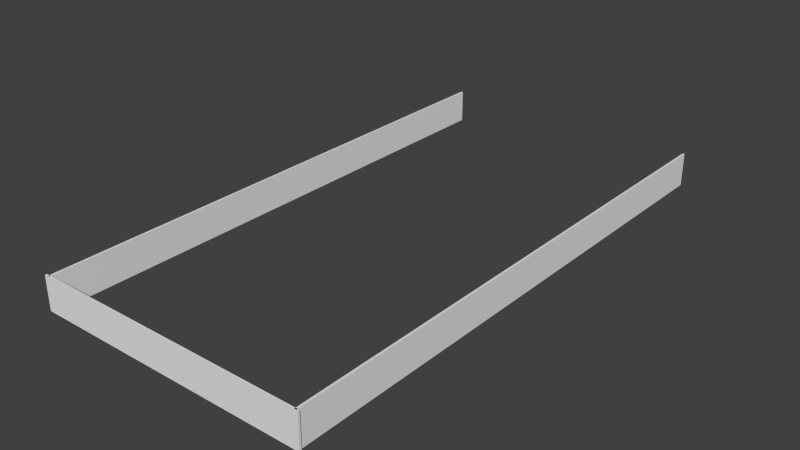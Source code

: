 # Source: Muros.blend  (saved by Blender 2.62.0; exported with 4.5.12 LTS)
import bpy
from mathutils import Matrix  # noqa: F401  (used for matrix-valued properties, if any)

bpy.ops.wm.read_factory_settings(use_empty=True)
scene = bpy.context.scene
scene.name = 'Scene'

# ---- collections
col_collection_1 = bpy.data.collections.new('Collection 1'); scene.collection.children.link(col_collection_1)

# ---- world
world_world = bpy.data.worlds.new('World'); scene.world = world_world
world_world.color = (0.05088, 0.05088, 0.05088)
world_world.use_sun_shadow = False
world_world.sun_shadow_jitter_overblur = 0.0
world_world.cycles.sampling_method = 'MANUAL'
world_world.cycles.sample_map_resolution = 256

# ---- meshes
me_cube_005 = bpy.data.meshes.new('Cube.005')
me_cube_005.from_pydata([(1.0, 1.0, -1.0), (1.0, -1.0, -1.0), (-1.0, -1.0, -1.0), (-1.0, 1.0, -1.0), (1.0, 1.0, 1.0), (1.0, -1.0, 1.0), (-1.0, -1.0, 1.0), (-1.0, 1.0, 1.0)], [], [(0, 1, 2, 3), (4, 7, 6, 5), (0, 4, 5, 1), (1, 5, 6, 2), (2, 6, 7, 3), (4, 0, 3, 7)])
me_cube_005.use_remesh_preserve_volume = False
me_cube_005.use_remesh_preserve_attributes = False
me_cube_005.use_mirror_vertex_groups = False
me_cube_005.update()
me_cube_002 = bpy.data.meshes.new('Cube.002')
me_cube_002.from_pydata([(1.0, 1.0, -1.0), (1.0, -1.0, -1.0), (-1.0, -1.0, -1.0), (-1.0, 1.0, -1.0), (1.0, 1.0, 1.0), (1.0, -1.0, 1.0), (-1.0, -1.0, 1.0), (-1.0, 1.0, 1.0)], [], [(0, 1, 2, 3), (4, 7, 6, 5), (0, 4, 5, 1), (1, 5, 6, 2), (2, 6, 7, 3), (4, 0, 3, 7)])
me_cube_002.use_remesh_preserve_volume = False
me_cube_002.use_remesh_preserve_attributes = False
me_cube_002.use_mirror_vertex_groups = False
me_cube_002.update()
me_cube_001 = bpy.data.meshes.new('Cube.001')
me_cube_001.from_pydata([(1.0, 1.0, -1.0), (1.0, -1.0, -1.0), (-1.0, -1.0, -1.0), (-1.0, 1.0, -1.0), (1.0, 1.0, 1.0), (1.0, -1.0, 1.0), (-1.0, -1.0, 1.0), (-1.0, 1.0, 1.0)], [], [(0, 1, 2, 3), (4, 7, 6, 5), (0, 4, 5, 1), (1, 5, 6, 2), (2, 6, 7, 3), (4, 0, 3, 7)])
me_cube_001.use_remesh_preserve_volume = False
me_cube_001.use_remesh_preserve_attributes = False
me_cube_001.use_mirror_vertex_groups = False
me_cube_001.update()

# ---- objects
ob_cube_002 = bpy.data.objects.new('Cube.002', me_cube_005)
ob_cube_001 = bpy.data.objects.new('Cube.001', me_cube_002)
ob_cube = bpy.data.objects.new('Cube', me_cube_001)

# ---- transforms, parenting, visibility, modifiers, constraints
ob_cube_002.location = (-0.2061, -16.18, 1.021)
ob_cube_002.rotation_euler = (0.0, -0.0, -1.57)
ob_cube_002.scale = (0.06325, 8.334, 1.0)
ob_cube_002.lineart.crease_threshold = 0.0
ob_cube_001.location = (7.964, 0.0, 1.021)
ob_cube_001.scale = (0.06325, 16.19, 1.0)
ob_cube_001.lineart.crease_threshold = 0.0
ob_cube.location = (-8.3, 0.0, 1.021)
ob_cube.scale = (0.06325, 16.19, 1.0)
ob_cube.lineart.crease_threshold = 0.0

# ---- collection membership
col_collection_1.objects.link(ob_cube_002)
col_collection_1.objects.link(ob_cube_001)
col_collection_1.objects.link(ob_cube)

# ---- scene / render settings (as saved in the file)
scene.frame_start = 1; scene.frame_end = 250; scene.frame_set(1)
scene.render.engine = 'BLENDER_EEVEE_NEXT'
scene.render.image_settings.color_mode = 'RGB'
scene.render.image_settings.compression = 90
scene.render.resolution_percentage = 50
scene.render.dither_intensity = 0.0
scene.render.bake_margin = 2
scene.render.bake_bias = 0.0
scene.cycles.use_denoising = False
scene.cycles.samples = 10
scene.cycles.sampling_pattern = 'TABULATED_SOBOL'
scene.cycles.light_sampling_threshold = 0.0
scene.cycles.use_adaptive_sampling = False
scene.cycles.use_light_tree = False
scene.cycles.blur_glossy = 0.0
scene.cycles.volume_bounces = 1
scene.cycles.pixel_filter_type = 'GAUSSIAN'
scene.cycles.sample_clamp_indirect = 0.0
scene.view_settings.view_transform = 'Standard'
bpy.context.view_layer.update()

# ---- added for rendering (the .blend has no active camera and no usable light): camera, sun
cam_auto = bpy.data.cameras.new('AutoCamera')
cam_auto.lens = 50.0
cam_auto.sensor_width = 36.0
cam_auto.clip_end = 1000.0
ob_auto_camera = bpy.data.objects.new('AutoCamera', cam_auto)
scene.collection.objects.link(ob_auto_camera)
ob_auto_camera.location = (33.5874, -40.5854, 28.0555)
ob_auto_camera.rotation_euler = (1.09748, -7.21219e-08, 0.694738)
scene.camera = ob_auto_camera
light_auto_sun = bpy.data.lights.new('AutoSun', 'SUN')
light_auto_sun.energy = 3.0
light_auto_sun.angle = 0.0523599
ob_auto_sun = bpy.data.objects.new('AutoSun', light_auto_sun)
scene.collection.objects.link(ob_auto_sun)
ob_auto_sun.rotation_euler = (0.872665, 0.174533, 0.523599)
bpy.context.view_layer.update()

